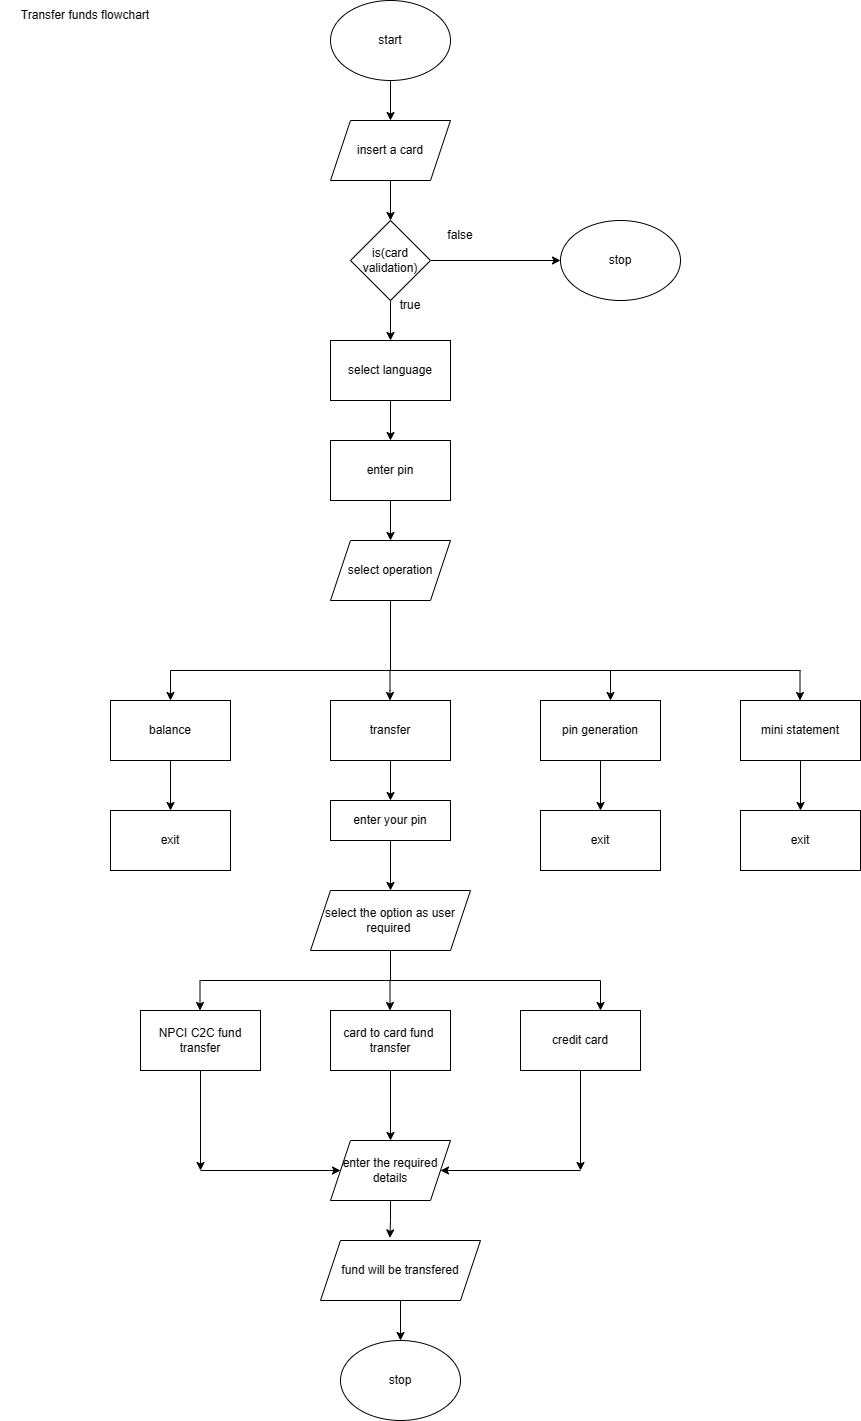

The diagram above was exported from draw.io. Its source (the exported page's mxGraphModel, read from the mxfile embedded in the PNG):
<mxGraphModel dx="2645" dy="1673" grid="1" gridSize="10" guides="1" tooltips="1" connect="1" arrows="1" fold="1" page="1" pageScale="1" pageWidth="850" pageHeight="1100" math="0" shadow="0">
  <root>
    <mxCell id="0" />
    <mxCell id="1" parent="0" />
    <mxCell id="S9XENSCk8_hQhmjuB_4Y-1" value="Transfer funds flowchart" style="text;html=1;strokeColor=none;fillColor=none;align=center;verticalAlign=middle;whiteSpace=wrap;rounded=0;" parent="1" vertex="1">
      <mxGeometry x="-940" y="-490" width="170" height="30" as="geometry" />
    </mxCell>
    <mxCell id="S9XENSCk8_hQhmjuB_4Y-4" style="edgeStyle=orthogonalEdgeStyle;rounded=0;orthogonalLoop=1;jettySize=auto;html=1;" parent="1" source="S9XENSCk8_hQhmjuB_4Y-2" edge="1">
      <mxGeometry relative="1" as="geometry">
        <mxPoint x="-550" y="-370" as="targetPoint" />
      </mxGeometry>
    </mxCell>
    <mxCell id="S9XENSCk8_hQhmjuB_4Y-2" value="start" style="ellipse;whiteSpace=wrap;html=1;" parent="1" vertex="1">
      <mxGeometry x="-610" y="-490" width="120" height="80" as="geometry" />
    </mxCell>
    <mxCell id="QdRifd62xU-UYcjDksax-1" value="insert a card" style="shape=parallelogram;perimeter=parallelogramPerimeter;whiteSpace=wrap;html=1;fixedSize=1;" vertex="1" parent="1">
      <mxGeometry x="-610" y="-370" width="120" height="60" as="geometry" />
    </mxCell>
    <mxCell id="QdRifd62xU-UYcjDksax-2" value="" style="endArrow=classic;html=1;rounded=0;exitX=0.5;exitY=1;exitDx=0;exitDy=0;" edge="1" parent="1" source="QdRifd62xU-UYcjDksax-1">
      <mxGeometry width="50" height="50" relative="1" as="geometry">
        <mxPoint x="-550" y="-210" as="sourcePoint" />
        <mxPoint x="-550" y="-270" as="targetPoint" />
      </mxGeometry>
    </mxCell>
    <mxCell id="QdRifd62xU-UYcjDksax-3" style="edgeStyle=orthogonalEdgeStyle;rounded=0;orthogonalLoop=1;jettySize=auto;html=1;entryX=0;entryY=0.5;entryDx=0;entryDy=0;" edge="1" parent="1" source="QdRifd62xU-UYcjDksax-5">
      <mxGeometry relative="1" as="geometry">
        <mxPoint x="-380" y="-230" as="targetPoint" />
      </mxGeometry>
    </mxCell>
    <mxCell id="QdRifd62xU-UYcjDksax-4" style="edgeStyle=orthogonalEdgeStyle;rounded=0;orthogonalLoop=1;jettySize=auto;html=1;" edge="1" parent="1" source="QdRifd62xU-UYcjDksax-5">
      <mxGeometry relative="1" as="geometry">
        <mxPoint x="-550" y="-150" as="targetPoint" />
      </mxGeometry>
    </mxCell>
    <mxCell id="QdRifd62xU-UYcjDksax-5" value="is(card validation)" style="rhombus;whiteSpace=wrap;html=1;" vertex="1" parent="1">
      <mxGeometry x="-590" y="-270" width="80" height="80" as="geometry" />
    </mxCell>
    <mxCell id="QdRifd62xU-UYcjDksax-6" style="edgeStyle=orthogonalEdgeStyle;rounded=0;orthogonalLoop=1;jettySize=auto;html=1;" edge="1" parent="1" source="QdRifd62xU-UYcjDksax-7">
      <mxGeometry relative="1" as="geometry">
        <mxPoint x="-550" y="50" as="targetPoint" />
      </mxGeometry>
    </mxCell>
    <mxCell id="QdRifd62xU-UYcjDksax-7" value="enter pin" style="rounded=0;whiteSpace=wrap;html=1;" vertex="1" parent="1">
      <mxGeometry x="-610" y="-50" width="120" height="60" as="geometry" />
    </mxCell>
    <mxCell id="QdRifd62xU-UYcjDksax-8" value="true" style="text;html=1;strokeColor=none;fillColor=none;align=center;verticalAlign=middle;whiteSpace=wrap;rounded=0;" vertex="1" parent="1">
      <mxGeometry x="-560" y="-200" width="60" height="30" as="geometry" />
    </mxCell>
    <mxCell id="QdRifd62xU-UYcjDksax-9" value="false" style="text;html=1;strokeColor=none;fillColor=none;align=center;verticalAlign=middle;whiteSpace=wrap;rounded=0;" vertex="1" parent="1">
      <mxGeometry x="-510" y="-270" width="60" height="30" as="geometry" />
    </mxCell>
    <mxCell id="QdRifd62xU-UYcjDksax-10" style="edgeStyle=orthogonalEdgeStyle;rounded=0;orthogonalLoop=1;jettySize=auto;html=1;entryX=0.5;entryY=0;entryDx=0;entryDy=0;" edge="1" parent="1" source="QdRifd62xU-UYcjDksax-11" target="QdRifd62xU-UYcjDksax-7">
      <mxGeometry relative="1" as="geometry" />
    </mxCell>
    <mxCell id="QdRifd62xU-UYcjDksax-11" value="select language" style="rounded=0;whiteSpace=wrap;html=1;" vertex="1" parent="1">
      <mxGeometry x="-610" y="-150" width="120" height="60" as="geometry" />
    </mxCell>
    <mxCell id="QdRifd62xU-UYcjDksax-12" value="select operation" style="shape=parallelogram;perimeter=parallelogramPerimeter;whiteSpace=wrap;html=1;fixedSize=1;" vertex="1" parent="1">
      <mxGeometry x="-610" y="50" width="120" height="60" as="geometry" />
    </mxCell>
    <mxCell id="QdRifd62xU-UYcjDksax-14" value="balance" style="rounded=0;whiteSpace=wrap;html=1;" vertex="1" parent="1">
      <mxGeometry x="-830" y="210" width="120" height="60" as="geometry" />
    </mxCell>
    <mxCell id="QdRifd62xU-UYcjDksax-18" value="mini statement" style="rounded=0;whiteSpace=wrap;html=1;" vertex="1" parent="1">
      <mxGeometry x="-200" y="210" width="120" height="60" as="geometry" />
    </mxCell>
    <mxCell id="QdRifd62xU-UYcjDksax-55" style="edgeStyle=orthogonalEdgeStyle;rounded=0;orthogonalLoop=1;jettySize=auto;html=1;" edge="1" parent="1" source="QdRifd62xU-UYcjDksax-19" target="QdRifd62xU-UYcjDksax-56">
      <mxGeometry relative="1" as="geometry">
        <mxPoint x="-340" y="310" as="targetPoint" />
      </mxGeometry>
    </mxCell>
    <mxCell id="QdRifd62xU-UYcjDksax-19" value="pin generation" style="rounded=0;whiteSpace=wrap;html=1;" vertex="1" parent="1">
      <mxGeometry x="-400" y="210" width="120" height="60" as="geometry" />
    </mxCell>
    <mxCell id="QdRifd62xU-UYcjDksax-27" style="edgeStyle=orthogonalEdgeStyle;rounded=0;orthogonalLoop=1;jettySize=auto;html=1;" edge="1" parent="1" source="QdRifd62xU-UYcjDksax-20" target="QdRifd62xU-UYcjDksax-28">
      <mxGeometry relative="1" as="geometry">
        <mxPoint x="-550" y="300" as="targetPoint" />
      </mxGeometry>
    </mxCell>
    <mxCell id="QdRifd62xU-UYcjDksax-20" value="transfer" style="rounded=0;whiteSpace=wrap;html=1;" vertex="1" parent="1">
      <mxGeometry x="-610" y="210" width="120" height="60" as="geometry" />
    </mxCell>
    <mxCell id="QdRifd62xU-UYcjDksax-21" value="" style="endArrow=none;html=1;rounded=0;" edge="1" parent="1">
      <mxGeometry width="50" height="50" relative="1" as="geometry">
        <mxPoint x="-550" y="180" as="sourcePoint" />
        <mxPoint x="-550" y="110" as="targetPoint" />
      </mxGeometry>
    </mxCell>
    <mxCell id="QdRifd62xU-UYcjDksax-22" value="" style="endArrow=none;html=1;rounded=0;" edge="1" parent="1">
      <mxGeometry width="50" height="50" relative="1" as="geometry">
        <mxPoint x="-770" y="180" as="sourcePoint" />
        <mxPoint x="-140" y="180" as="targetPoint" />
      </mxGeometry>
    </mxCell>
    <mxCell id="QdRifd62xU-UYcjDksax-23" value="" style="endArrow=classic;html=1;rounded=0;entryX=0.5;entryY=0;entryDx=0;entryDy=0;" edge="1" parent="1" target="QdRifd62xU-UYcjDksax-14">
      <mxGeometry width="50" height="50" relative="1" as="geometry">
        <mxPoint x="-770" y="180" as="sourcePoint" />
        <mxPoint x="-720" y="130" as="targetPoint" />
      </mxGeometry>
    </mxCell>
    <mxCell id="QdRifd62xU-UYcjDksax-24" value="" style="endArrow=classic;html=1;rounded=0;entryX=0.5;entryY=0;entryDx=0;entryDy=0;" edge="1" parent="1">
      <mxGeometry width="50" height="50" relative="1" as="geometry">
        <mxPoint x="-140.5" y="180" as="sourcePoint" />
        <mxPoint x="-140.5" y="210" as="targetPoint" />
      </mxGeometry>
    </mxCell>
    <mxCell id="QdRifd62xU-UYcjDksax-25" value="" style="endArrow=classic;html=1;rounded=0;entryX=0.5;entryY=0;entryDx=0;entryDy=0;" edge="1" parent="1">
      <mxGeometry width="50" height="50" relative="1" as="geometry">
        <mxPoint x="-330" y="180" as="sourcePoint" />
        <mxPoint x="-330" y="210" as="targetPoint" />
        <Array as="points">
          <mxPoint x="-330" y="200" />
        </Array>
      </mxGeometry>
    </mxCell>
    <mxCell id="QdRifd62xU-UYcjDksax-26" value="" style="endArrow=classic;html=1;rounded=0;entryX=0.5;entryY=0;entryDx=0;entryDy=0;" edge="1" parent="1">
      <mxGeometry width="50" height="50" relative="1" as="geometry">
        <mxPoint x="-550.5" y="180" as="sourcePoint" />
        <mxPoint x="-550.5" y="210" as="targetPoint" />
        <Array as="points">
          <mxPoint x="-550.5" y="200" />
        </Array>
      </mxGeometry>
    </mxCell>
    <mxCell id="QdRifd62xU-UYcjDksax-30" style="edgeStyle=orthogonalEdgeStyle;rounded=0;orthogonalLoop=1;jettySize=auto;html=1;" edge="1" parent="1" source="QdRifd62xU-UYcjDksax-28">
      <mxGeometry relative="1" as="geometry">
        <mxPoint x="-550" y="400" as="targetPoint" />
      </mxGeometry>
    </mxCell>
    <mxCell id="QdRifd62xU-UYcjDksax-28" value="enter your pin" style="rounded=0;whiteSpace=wrap;html=1;" vertex="1" parent="1">
      <mxGeometry x="-610" y="310" width="120" height="40" as="geometry" />
    </mxCell>
    <mxCell id="QdRifd62xU-UYcjDksax-29" value="select the option as user required&amp;nbsp;" style="shape=parallelogram;perimeter=parallelogramPerimeter;whiteSpace=wrap;html=1;fixedSize=1;" vertex="1" parent="1">
      <mxGeometry x="-630" y="400" width="160" height="60" as="geometry" />
    </mxCell>
    <mxCell id="QdRifd62xU-UYcjDksax-44" style="edgeStyle=orthogonalEdgeStyle;rounded=0;orthogonalLoop=1;jettySize=auto;html=1;entryX=0.5;entryY=0;entryDx=0;entryDy=0;" edge="1" parent="1" source="QdRifd62xU-UYcjDksax-32" target="QdRifd62xU-UYcjDksax-47">
      <mxGeometry relative="1" as="geometry">
        <mxPoint x="-550" y="620" as="targetPoint" />
      </mxGeometry>
    </mxCell>
    <mxCell id="QdRifd62xU-UYcjDksax-32" value="card to card fund&amp;nbsp; transfer" style="rounded=0;whiteSpace=wrap;html=1;" vertex="1" parent="1">
      <mxGeometry x="-610" y="520" width="120" height="60" as="geometry" />
    </mxCell>
    <mxCell id="QdRifd62xU-UYcjDksax-45" style="edgeStyle=orthogonalEdgeStyle;rounded=0;orthogonalLoop=1;jettySize=auto;html=1;" edge="1" parent="1" source="QdRifd62xU-UYcjDksax-33">
      <mxGeometry relative="1" as="geometry">
        <mxPoint x="-360" y="680" as="targetPoint" />
      </mxGeometry>
    </mxCell>
    <mxCell id="QdRifd62xU-UYcjDksax-33" value="credit card" style="rounded=0;whiteSpace=wrap;html=1;" vertex="1" parent="1">
      <mxGeometry x="-420" y="520" width="120" height="60" as="geometry" />
    </mxCell>
    <mxCell id="QdRifd62xU-UYcjDksax-48" style="edgeStyle=orthogonalEdgeStyle;rounded=0;orthogonalLoop=1;jettySize=auto;html=1;" edge="1" parent="1" source="QdRifd62xU-UYcjDksax-37">
      <mxGeometry relative="1" as="geometry">
        <mxPoint x="-740" y="680" as="targetPoint" />
      </mxGeometry>
    </mxCell>
    <mxCell id="QdRifd62xU-UYcjDksax-37" value="NPCI C2C fund transfer" style="rounded=0;whiteSpace=wrap;html=1;" vertex="1" parent="1">
      <mxGeometry x="-800" y="520" width="120" height="60" as="geometry" />
    </mxCell>
    <mxCell id="QdRifd62xU-UYcjDksax-39" value="" style="endArrow=none;html=1;rounded=0;" edge="1" parent="1">
      <mxGeometry width="50" height="50" relative="1" as="geometry">
        <mxPoint x="-550" y="490" as="sourcePoint" />
        <mxPoint x="-550" y="460" as="targetPoint" />
      </mxGeometry>
    </mxCell>
    <mxCell id="QdRifd62xU-UYcjDksax-40" value="" style="endArrow=none;html=1;rounded=0;" edge="1" parent="1">
      <mxGeometry width="50" height="50" relative="1" as="geometry">
        <mxPoint x="-740" y="490" as="sourcePoint" />
        <mxPoint x="-340" y="490" as="targetPoint" />
      </mxGeometry>
    </mxCell>
    <mxCell id="QdRifd62xU-UYcjDksax-41" value="" style="endArrow=classic;html=1;rounded=0;" edge="1" parent="1">
      <mxGeometry width="50" height="50" relative="1" as="geometry">
        <mxPoint x="-340" y="490" as="sourcePoint" />
        <mxPoint x="-340" y="520" as="targetPoint" />
      </mxGeometry>
    </mxCell>
    <mxCell id="QdRifd62xU-UYcjDksax-42" value="" style="endArrow=classic;html=1;rounded=0;" edge="1" parent="1">
      <mxGeometry width="50" height="50" relative="1" as="geometry">
        <mxPoint x="-740.5" y="490" as="sourcePoint" />
        <mxPoint x="-740.5" y="520" as="targetPoint" />
      </mxGeometry>
    </mxCell>
    <mxCell id="QdRifd62xU-UYcjDksax-43" value="" style="endArrow=classic;html=1;rounded=0;" edge="1" parent="1">
      <mxGeometry width="50" height="50" relative="1" as="geometry">
        <mxPoint x="-550.5" y="490" as="sourcePoint" />
        <mxPoint x="-550.5" y="520" as="targetPoint" />
      </mxGeometry>
    </mxCell>
    <mxCell id="QdRifd62xU-UYcjDksax-52" style="edgeStyle=orthogonalEdgeStyle;rounded=0;orthogonalLoop=1;jettySize=auto;html=1;entryX=0.434;entryY=-0.043;entryDx=0;entryDy=0;entryPerimeter=0;" edge="1" parent="1" source="QdRifd62xU-UYcjDksax-47" target="QdRifd62xU-UYcjDksax-51">
      <mxGeometry relative="1" as="geometry" />
    </mxCell>
    <mxCell id="QdRifd62xU-UYcjDksax-47" value="enter the required details" style="shape=parallelogram;perimeter=parallelogramPerimeter;whiteSpace=wrap;html=1;fixedSize=1;" vertex="1" parent="1">
      <mxGeometry x="-610" y="650" width="120" height="60" as="geometry" />
    </mxCell>
    <mxCell id="QdRifd62xU-UYcjDksax-49" value="" style="endArrow=classic;html=1;rounded=0;entryX=0;entryY=0.5;entryDx=0;entryDy=0;" edge="1" parent="1" target="QdRifd62xU-UYcjDksax-47">
      <mxGeometry width="50" height="50" relative="1" as="geometry">
        <mxPoint x="-740" y="680" as="sourcePoint" />
        <mxPoint x="-690" y="630" as="targetPoint" />
      </mxGeometry>
    </mxCell>
    <mxCell id="QdRifd62xU-UYcjDksax-50" value="" style="endArrow=classic;html=1;rounded=0;" edge="1" parent="1" target="QdRifd62xU-UYcjDksax-47">
      <mxGeometry width="50" height="50" relative="1" as="geometry">
        <mxPoint x="-360" y="680" as="sourcePoint" />
        <mxPoint x="-430" y="550" as="targetPoint" />
      </mxGeometry>
    </mxCell>
    <mxCell id="QdRifd62xU-UYcjDksax-53" style="edgeStyle=orthogonalEdgeStyle;rounded=0;orthogonalLoop=1;jettySize=auto;html=1;" edge="1" parent="1" source="QdRifd62xU-UYcjDksax-51" target="QdRifd62xU-UYcjDksax-54">
      <mxGeometry relative="1" as="geometry">
        <mxPoint x="-540" y="850" as="targetPoint" />
      </mxGeometry>
    </mxCell>
    <mxCell id="QdRifd62xU-UYcjDksax-51" value="fund will be transfered" style="shape=parallelogram;perimeter=parallelogramPerimeter;whiteSpace=wrap;html=1;fixedSize=1;" vertex="1" parent="1">
      <mxGeometry x="-620" y="750" width="160" height="60" as="geometry" />
    </mxCell>
    <mxCell id="QdRifd62xU-UYcjDksax-54" value="stop" style="ellipse;whiteSpace=wrap;html=1;" vertex="1" parent="1">
      <mxGeometry x="-600" y="850" width="120" height="80" as="geometry" />
    </mxCell>
    <mxCell id="QdRifd62xU-UYcjDksax-56" value="exit" style="rounded=0;whiteSpace=wrap;html=1;" vertex="1" parent="1">
      <mxGeometry x="-400" y="320" width="120" height="60" as="geometry" />
    </mxCell>
    <mxCell id="QdRifd62xU-UYcjDksax-57" style="edgeStyle=orthogonalEdgeStyle;rounded=0;orthogonalLoop=1;jettySize=auto;html=1;" edge="1" parent="1" target="QdRifd62xU-UYcjDksax-58">
      <mxGeometry relative="1" as="geometry">
        <mxPoint x="-140" y="310" as="targetPoint" />
        <mxPoint x="-140" y="270" as="sourcePoint" />
      </mxGeometry>
    </mxCell>
    <mxCell id="QdRifd62xU-UYcjDksax-58" value="exit" style="rounded=0;whiteSpace=wrap;html=1;" vertex="1" parent="1">
      <mxGeometry x="-200" y="320" width="120" height="60" as="geometry" />
    </mxCell>
    <mxCell id="QdRifd62xU-UYcjDksax-59" style="edgeStyle=orthogonalEdgeStyle;rounded=0;orthogonalLoop=1;jettySize=auto;html=1;" edge="1" target="QdRifd62xU-UYcjDksax-60" parent="1">
      <mxGeometry relative="1" as="geometry">
        <mxPoint x="-770" y="310" as="targetPoint" />
        <mxPoint x="-770" y="270" as="sourcePoint" />
      </mxGeometry>
    </mxCell>
    <mxCell id="QdRifd62xU-UYcjDksax-60" value="exit" style="rounded=0;whiteSpace=wrap;html=1;" vertex="1" parent="1">
      <mxGeometry x="-830" y="320" width="120" height="60" as="geometry" />
    </mxCell>
    <mxCell id="QdRifd62xU-UYcjDksax-61" value="stop" style="ellipse;whiteSpace=wrap;html=1;" vertex="1" parent="1">
      <mxGeometry x="-380" y="-270" width="120" height="80" as="geometry" />
    </mxCell>
  </root>
</mxGraphModel>